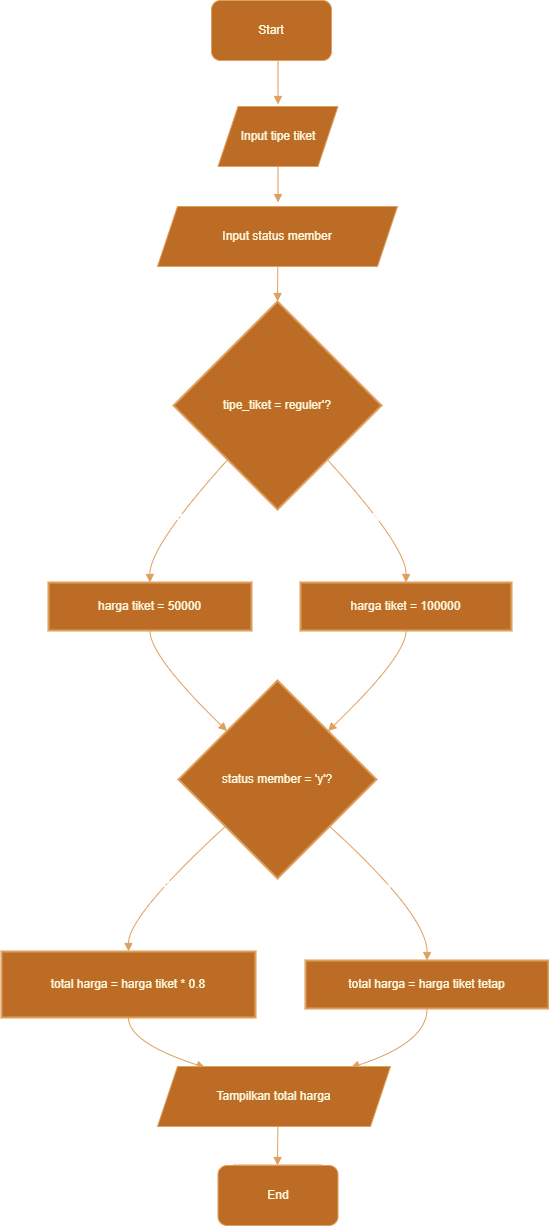

The diagram above was exported from draw.io. Its source (the exported page's mxGraphModel, read from the mxfile embedded in the PNG):
<mxGraphModel dx="1042" dy="565" grid="1" gridSize="10" guides="1" tooltips="1" connect="1" arrows="1" fold="1" page="1" pageScale="1" pageWidth="850" pageHeight="1100" math="0" shadow="0">
  <root>
    <mxCell id="0" />
    <mxCell id="1" parent="0" />
    <mxCell id="kP16fZDaUvfsaKvqgRTD-1" value="Start" style="whiteSpace=wrap;strokeWidth=2;labelBackgroundColor=none;fillColor=#BC6C25;strokeColor=#DDA15E;fontColor=#FEFAE0;" parent="1" vertex="1">
      <mxGeometry x="249" y="20" width="95" height="48" as="geometry" />
    </mxCell>
    <mxCell id="kP16fZDaUvfsaKvqgRTD-4" value="tipe_tiket = reguler'?" style="rhombus;strokeWidth=2;whiteSpace=wrap;labelBackgroundColor=none;fillColor=#BC6C25;strokeColor=#DDA15E;fontColor=#FEFAE0;" parent="1" vertex="1">
      <mxGeometry x="192" y="315" width="208" height="208" as="geometry" />
    </mxCell>
    <mxCell id="kP16fZDaUvfsaKvqgRTD-5" value="harga tiket = 50000" style="whiteSpace=wrap;strokeWidth=2;labelBackgroundColor=none;fillColor=#BC6C25;strokeColor=#DDA15E;fontColor=#FEFAE0;" parent="1" vertex="1">
      <mxGeometry x="67" y="596" width="203" height="48" as="geometry" />
    </mxCell>
    <mxCell id="kP16fZDaUvfsaKvqgRTD-6" value="harga tiket = 100000" style="whiteSpace=wrap;strokeWidth=2;labelBackgroundColor=none;fillColor=#BC6C25;strokeColor=#DDA15E;fontColor=#FEFAE0;" parent="1" vertex="1">
      <mxGeometry x="319" y="596" width="211" height="48" as="geometry" />
    </mxCell>
    <mxCell id="kP16fZDaUvfsaKvqgRTD-7" value="status member = 'y'?" style="rhombus;strokeWidth=2;whiteSpace=wrap;labelBackgroundColor=none;fillColor=#BC6C25;strokeColor=#DDA15E;fontColor=#FEFAE0;" parent="1" vertex="1">
      <mxGeometry x="197" y="694" width="198" height="198" as="geometry" />
    </mxCell>
    <mxCell id="kP16fZDaUvfsaKvqgRTD-8" value="total harga = harga tiket * 0.8" style="whiteSpace=wrap;strokeWidth=2;labelBackgroundColor=none;fillColor=#BC6C25;strokeColor=#DDA15E;fontColor=#FEFAE0;" parent="1" vertex="1">
      <mxGeometry x="20" y="965" width="254" height="66" as="geometry" />
    </mxCell>
    <mxCell id="kP16fZDaUvfsaKvqgRTD-9" value="total harga = harga tiket tetap" style="whiteSpace=wrap;strokeWidth=2;labelBackgroundColor=none;fillColor=#BC6C25;strokeColor=#DDA15E;fontColor=#FEFAE0;" parent="1" vertex="1">
      <mxGeometry x="324" y="974" width="243" height="48" as="geometry" />
    </mxCell>
    <mxCell id="kP16fZDaUvfsaKvqgRTD-11" value="End" style="whiteSpace=wrap;strokeWidth=2;labelBackgroundColor=none;fillColor=#BC6C25;strokeColor=#DDA15E;fontColor=#FEFAE0;" parent="1" vertex="1">
      <mxGeometry x="253" y="1179" width="86" height="48" as="geometry" />
    </mxCell>
    <mxCell id="kP16fZDaUvfsaKvqgRTD-12" value="" style="curved=1;startArrow=none;endArrow=block;exitX=0.5;exitY=1.01;entryX=0.5;entryY=0.01;rounded=0;labelBackgroundColor=none;strokeColor=#DDA15E;fontColor=default;" parent="1" source="kP16fZDaUvfsaKvqgRTD-1" edge="1">
      <mxGeometry relative="1" as="geometry">
        <Array as="points" />
        <mxPoint x="296.5" y="118" as="targetPoint" />
      </mxGeometry>
    </mxCell>
    <mxCell id="kP16fZDaUvfsaKvqgRTD-13" value="" style="curved=1;startArrow=none;endArrow=block;exitX=0.5;exitY=1.02;entryX=0.5;entryY=0;rounded=0;labelBackgroundColor=none;strokeColor=#DDA15E;fontColor=default;" parent="1" edge="1">
      <mxGeometry relative="1" as="geometry">
        <Array as="points" />
        <mxPoint x="296.5" y="166" as="sourcePoint" />
        <mxPoint x="296.5" y="216" as="targetPoint" />
      </mxGeometry>
    </mxCell>
    <mxCell id="kP16fZDaUvfsaKvqgRTD-14" value="" style="curved=1;startArrow=none;endArrow=block;exitX=0.5;exitY=1;entryX=0.5;entryY=0;rounded=0;labelBackgroundColor=none;strokeColor=#DDA15E;fontColor=default;" parent="1" target="kP16fZDaUvfsaKvqgRTD-4" edge="1">
      <mxGeometry relative="1" as="geometry">
        <Array as="points" />
        <mxPoint x="296.5" y="264" as="sourcePoint" />
      </mxGeometry>
    </mxCell>
    <mxCell id="kP16fZDaUvfsaKvqgRTD-15" value="Yes" style="curved=1;startArrow=none;endArrow=block;exitX=0.04;exitY=1;entryX=0.5;entryY=0;rounded=0;labelBackgroundColor=none;strokeColor=#DDA15E;fontColor=#FFFFFF;" parent="1" source="kP16fZDaUvfsaKvqgRTD-4" target="kP16fZDaUvfsaKvqgRTD-5" edge="1">
      <mxGeometry relative="1" as="geometry">
        <Array as="points">
          <mxPoint x="168" y="560" />
        </Array>
      </mxGeometry>
    </mxCell>
    <mxCell id="kP16fZDaUvfsaKvqgRTD-16" value="No" style="curved=1;startArrow=none;endArrow=block;exitX=0.96;exitY=1;entryX=0.5;entryY=0;rounded=0;labelBackgroundColor=none;strokeColor=#DDA15E;fontColor=#FFFFFF;" parent="1" source="kP16fZDaUvfsaKvqgRTD-4" target="kP16fZDaUvfsaKvqgRTD-6" edge="1">
      <mxGeometry relative="1" as="geometry">
        <Array as="points">
          <mxPoint x="425" y="560" />
        </Array>
      </mxGeometry>
    </mxCell>
    <mxCell id="kP16fZDaUvfsaKvqgRTD-17" value="" style="curved=1;startArrow=none;endArrow=block;exitX=0.5;exitY=1.01;entryX=0;entryY=0.02;rounded=0;labelBackgroundColor=none;strokeColor=#DDA15E;fontColor=default;" parent="1" source="kP16fZDaUvfsaKvqgRTD-5" target="kP16fZDaUvfsaKvqgRTD-7" edge="1">
      <mxGeometry relative="1" as="geometry">
        <Array as="points">
          <mxPoint x="168" y="669" />
        </Array>
      </mxGeometry>
    </mxCell>
    <mxCell id="kP16fZDaUvfsaKvqgRTD-18" value="" style="curved=1;startArrow=none;endArrow=block;exitX=0.5;exitY=1.01;entryX=1;entryY=0.02;rounded=0;labelBackgroundColor=none;strokeColor=#DDA15E;fontColor=default;" parent="1" source="kP16fZDaUvfsaKvqgRTD-6" target="kP16fZDaUvfsaKvqgRTD-7" edge="1">
      <mxGeometry relative="1" as="geometry">
        <Array as="points">
          <mxPoint x="425" y="669" />
        </Array>
      </mxGeometry>
    </mxCell>
    <mxCell id="kP16fZDaUvfsaKvqgRTD-19" value="Yes" style="curved=1;startArrow=none;endArrow=block;exitX=0;exitY=0.95;entryX=0.5;entryY=0;rounded=0;labelBackgroundColor=none;strokeColor=#DDA15E;fontColor=#FFFFFF;" parent="1" source="kP16fZDaUvfsaKvqgRTD-7" target="kP16fZDaUvfsaKvqgRTD-8" edge="1">
      <mxGeometry relative="1" as="geometry">
        <Array as="points">
          <mxPoint x="147" y="929" />
        </Array>
      </mxGeometry>
    </mxCell>
    <mxCell id="kP16fZDaUvfsaKvqgRTD-20" value="No" style="curved=1;startArrow=none;endArrow=block;exitX=1;exitY=0.95;entryX=0.5;entryY=-0.01;rounded=0;labelBackgroundColor=none;strokeColor=#DDA15E;fontColor=#FFFFFF;" parent="1" source="kP16fZDaUvfsaKvqgRTD-7" target="kP16fZDaUvfsaKvqgRTD-9" edge="1">
      <mxGeometry relative="1" as="geometry">
        <Array as="points">
          <mxPoint x="446" y="929" />
        </Array>
      </mxGeometry>
    </mxCell>
    <mxCell id="kP16fZDaUvfsaKvqgRTD-21" value="" style="curved=1;startArrow=none;endArrow=block;exitX=0.5;exitY=1;entryX=0.17;entryY=0;rounded=0;labelBackgroundColor=none;strokeColor=#DDA15E;fontColor=default;" parent="1" source="kP16fZDaUvfsaKvqgRTD-8" edge="1">
      <mxGeometry relative="1" as="geometry">
        <Array as="points">
          <mxPoint x="147" y="1056" />
        </Array>
        <mxPoint x="223.56999999999994" y="1081" as="targetPoint" />
      </mxGeometry>
    </mxCell>
    <mxCell id="kP16fZDaUvfsaKvqgRTD-22" value="" style="curved=1;startArrow=none;endArrow=block;exitX=0.5;exitY=1;entryX=0.83;entryY=0;rounded=0;labelBackgroundColor=none;strokeColor=#DDA15E;fontColor=default;" parent="1" source="kP16fZDaUvfsaKvqgRTD-9" edge="1">
      <mxGeometry relative="1" as="geometry">
        <Array as="points">
          <mxPoint x="446" y="1056" />
        </Array>
        <mxPoint x="369.43000000000006" y="1081" as="targetPoint" />
      </mxGeometry>
    </mxCell>
    <mxCell id="kP16fZDaUvfsaKvqgRTD-23" value="" style="curved=1;startArrow=none;endArrow=block;exitX=0.5;exitY=1;entryX=0.5;entryY=0;rounded=0;labelBackgroundColor=none;strokeColor=#DDA15E;fontColor=default;" parent="1" target="kP16fZDaUvfsaKvqgRTD-11" edge="1">
      <mxGeometry relative="1" as="geometry">
        <Array as="points" />
        <mxPoint x="296.5" y="1129" as="sourcePoint" />
      </mxGeometry>
    </mxCell>
    <mxCell id="kP16fZDaUvfsaKvqgRTD-24" value="Start" style="rounded=1;whiteSpace=wrap;html=1;labelBackgroundColor=none;fillColor=#BC6C25;strokeColor=#DDA15E;fontColor=#FEFAE0;" parent="1" vertex="1">
      <mxGeometry x="230" y="14" width="120" height="60" as="geometry" />
    </mxCell>
    <mxCell id="kP16fZDaUvfsaKvqgRTD-26" value="End" style="rounded=1;whiteSpace=wrap;html=1;labelBackgroundColor=none;fillColor=#BC6C25;strokeColor=#DDA15E;fontColor=#FEFAE0;" parent="1" vertex="1">
      <mxGeometry x="236.5" y="1179" width="120" height="60" as="geometry" />
    </mxCell>
    <mxCell id="kP16fZDaUvfsaKvqgRTD-27" value="&lt;br&gt;&lt;span style=&quot;font-family: Helvetica; font-size: 12px; font-style: normal; font-variant-ligatures: normal; font-variant-caps: normal; font-weight: 400; letter-spacing: normal; orphans: 2; text-align: center; text-indent: 0px; text-transform: none; widows: 2; word-spacing: 0px; -webkit-text-stroke-width: 0px; white-space: normal; text-decoration-thickness: initial; text-decoration-style: initial; text-decoration-color: initial; float: none; display: inline !important;&quot;&gt;Input&lt;/span&gt;&lt;span style=&quot;font-family: Helvetica; font-size: 12px; font-style: normal; font-variant-ligatures: normal; font-variant-caps: normal; font-weight: 400; letter-spacing: normal; orphans: 2; text-align: center; text-indent: 0px; text-transform: none; widows: 2; word-spacing: 0px; -webkit-text-stroke-width: 0px; white-space: normal; text-decoration-thickness: initial; text-decoration-style: initial; text-decoration-color: initial; float: none; display: inline !important;&quot;&gt; tipe tiket&lt;/span&gt;&lt;div&gt;&lt;br&gt;&lt;/div&gt;" style="shape=parallelogram;perimeter=parallelogramPerimeter;whiteSpace=wrap;html=1;fixedSize=1;labelBackgroundColor=none;fillColor=#BC6C25;strokeColor=#DDA15E;fontColor=#FEFAE0;" parent="1" vertex="1">
      <mxGeometry x="236.5" y="120" width="120" height="60" as="geometry" />
    </mxCell>
    <mxCell id="Ffss6glRRaov3d-pvAl0-4" value="Input status member" style="shape=parallelogram;perimeter=parallelogramPerimeter;fixedSize=1;strokeColor=#DDA15E;fontColor=#FEFAE0;fillColor=#BC6C25;whiteSpace=wrap;" vertex="1" parent="1">
      <mxGeometry x="176" y="220" width="240" height="60" as="geometry" />
    </mxCell>
    <mxCell id="Ffss6glRRaov3d-pvAl0-5" value="Tampilkan total harga" style="shape=parallelogram;perimeter=parallelogramPerimeter;fixedSize=1;strokeColor=#DDA15E;fontColor=#FEFAE0;fillColor=#BC6C25;whiteSpace=wrap;" vertex="1" parent="1">
      <mxGeometry x="176" y="1080" width="233" height="60" as="geometry" />
    </mxCell>
  </root>
</mxGraphModel>